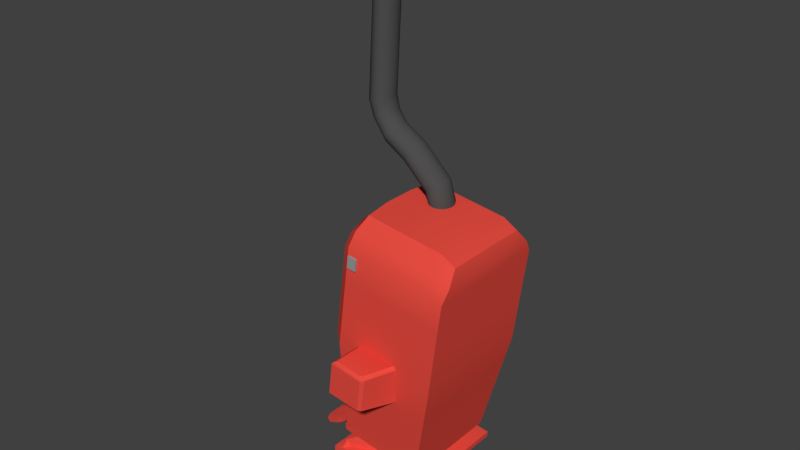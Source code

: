 # Source: cryo_device.blend  (saved by Blender 2.79.0; exported with 4.5.12 LTS)
import bpy
from mathutils import Matrix  # noqa: F401  (used for matrix-valued properties, if any)

bpy.ops.wm.read_factory_settings(use_empty=True)
scene = bpy.context.scene
scene.name = 'Scene'

# ---- collections
col_collection_1 = bpy.data.collections.new('Collection 1'); scene.collection.children.link(col_collection_1)

# ---- materials (node trees are filled in below, after node groups)
mat_chamber_cable = bpy.data.materials.new('Chamber_Cable')
mat_chamber_cable.alpha_threshold = 0.0
mat_chamber_cable.use_transparent_shadow = False
mat_chamber_cable.diffuse_color = (0.07658, 0.07658, 0.07658, 1.0)
mat_chamber_cable.roughness = 0.5
mat_chamber_cable.specular_intensity = 0.0
mat_chamber = bpy.data.materials.new('Chamber')
mat_chamber.alpha_threshold = 0.0
mat_chamber.use_transparent_shadow = False
mat_chamber.diffuse_color = (0.8, 0.07234, 0.05167, 1.0)
mat_chamber.roughness = 0.5
mat_chamber.specular_intensity = 1.0
mat_chamber.line_color = (0.0, 0.0, 0.0, 1.0)
mat_glass_001 = bpy.data.materials.new('Glass.001')
mat_glass_001.alpha_threshold = 0.0
mat_glass_001.use_transparent_shadow = False
mat_glass_001.diffuse_color = (0.464, 0.6656, 0.8, 1.0)
mat_glass_001.roughness = 0.5
mat_glass_001.specular_intensity = 1.0
mat_fingerprint_scanner = bpy.data.materials.new('Fingerprint_Scanner')
mat_fingerprint_scanner.alpha_threshold = 0.0
mat_fingerprint_scanner.use_transparent_shadow = False
mat_fingerprint_scanner.diffuse_color = (0.3185, 0.3185, 0.3185, 1.0)
mat_fingerprint_scanner.roughness = 0.5
mat_button_red = bpy.data.materials.new('Button_Red')
mat_button_red.alpha_threshold = 0.0
mat_button_red.use_transparent_shadow = False
mat_button_red.diffuse_color = (0.8, 0.0, 0.00514, 1.0)
mat_button_red.roughness = 0.5
mat_button_red.specular_intensity = 1.0

# ---- material node trees

# ---- world
world_world = bpy.data.worlds.new('World'); scene.world = world_world
world_world.color = (0.05088, 0.05088, 0.05088)
world_world.use_sun_shadow = False
world_world.sun_shadow_jitter_overblur = 0.0
world_world.cycles.sampling_method = 'MANUAL'

# ---- meshes
me_cylinder_010 = bpy.data.meshes.new('Cylinder.010')
me_cylinder_010.from_pydata([(6.086, -2.871, -10.48), (-2.989, -2.871, -10.48), (6.086, -2.871, -1.406), (-2.989, -2.871, -1.406), (4.703, -2.569, 0.8297), (-1.606, -2.569, 0.8297), (5.899, -2.684, -12.45), (-2.802, -2.684, -12.45), (5.534, -3.75, -9.976), (-2.438, -3.75, -9.976), (5.534, -3.75, -2.004), (-2.438, -3.75, -2.004), (4.319, -3.379, 0.02534), (-1.223, -3.379, 0.02534), (2.69, -2.871, 0.8625), (0.4064, -2.871, 0.8625), (2.998, -2.684, -12.45), (0.09837, -2.684, -12.45), (2.877, -3.75, -9.976), (0.2198, -3.75, -9.976), (2.877, -3.75, -2.004), (0.2198, -3.75, -2.004), (2.472, -3.379, 0.02534), (0.6247, -3.379, 0.02534), (2.822, -3.585, -11.7), (0.2746, -3.585, -11.7), (-2.989, -2.871, -7.456), (-2.989, -2.871, -4.431), (6.086, -2.871, -7.456), (6.086, -2.871, -4.431), (-2.438, -3.75, -7.319), (-2.438, -3.75, -4.661), (5.534, -3.75, -7.319), (5.534, -3.75, -4.661), (-0.2601, -3.797, -7.799), (-0.2601, -3.797, -4.181), (3.357, -3.797, -7.799), (3.357, -3.797, -4.181), (-0.2601, -3.115, -7.799), (-0.2601, -3.115, -4.181), (3.357, -3.115, -7.799), (3.357, -3.115, -4.181), (5.53, -2.871, -0.2718), (-2.433, -2.871, -0.2718), (5.046, -3.75, -1.008), (-1.949, -3.75, -1.008), (0.3825, -3.75, -1.008), (2.714, -3.75, -1.008), (5.287, -2.072, -18.86), (-2.19, -2.072, -18.86), (2.795, -2.072, -18.86), (0.3023, -2.072, -18.86), (6.086, -2.094, -10.48), (6.086, -2.094, -1.406), (4.703, -1.854, 0.8297), (5.899, -1.939, -12.45), (2.69, -2.094, 0.8625), (0.4064, -2.094, 0.8625), (6.086, -2.094, -7.456), (6.086, -2.094, -4.431), (-2.989, -2.094, -10.48), (-2.989, -2.094, -1.406), (-1.606, -1.854, 0.8297), (-2.802, -1.939, -12.45), (-2.989, -2.094, -7.456), (-2.989, -2.094, -4.431), (5.53, -2.094, -0.2718), (-2.433, -2.094, -0.2718), (-2.19, -1.432, -18.86), (5.287, -1.432, -18.86)], [], [(65, 27, 3, 61), (55, 52, 0, 6), (26, 1, 9, 30), (43, 3, 11, 45), (57, 62, 5, 15), (15, 5, 13, 23), (67, 43, 5, 62), (51, 17, 7, 49), (69, 55, 6, 48), (7, 17, 1), (37, 33, 10, 20), (47, 44, 12, 22), (0, 16, 6), (29, 2, 10, 33), (9, 25, 19), (42, 4, 12, 44), (18, 24, 8), (25, 9, 1, 17), (17, 16, 24, 25), (45, 46, 23, 13), (46, 47, 22, 23), (31, 35, 21, 11), (35, 37, 20, 21), (16, 0, 8, 24), (24, 18, 19, 25), (48, 6, 16, 50), (50, 16, 17, 51), (4, 14, 22, 12), (14, 15, 23, 22), (54, 56, 14, 4), (56, 57, 15, 14), (19, 18, 36, 34), (36, 37, 41, 40), (9, 19, 34, 30), (30, 34, 35, 31), (0, 28, 32, 8), (28, 29, 33, 32), (18, 8, 32, 36), (36, 32, 33, 37), (3, 27, 31, 11), (27, 26, 30, 31), (60, 1, 26, 64), (64, 26, 27, 65), (38, 40, 41, 39), (35, 34, 38, 39), (34, 36, 40, 38), (37, 35, 39, 41), (21, 20, 47, 46), (11, 21, 46, 45), (2, 42, 44, 10), (20, 10, 44, 47), (61, 3, 43, 67), (5, 43, 45, 13), (2, 53, 66, 42), (0, 52, 58, 28), (28, 58, 59, 29), (49, 7, 63, 68), (42, 66, 54, 4), (29, 59, 53, 2), (7, 1, 60, 63)])
me_cylinder_010.polygons.foreach_set('use_smooth', [True] * 60)
me_cylinder_010.polygons.foreach_set('material_index', [1, 1, 1, 1, 1, 1, 1, 1, 1, 1, 1, 1, 1, 1, 1, 1, 1, 1, 1, 1, 1, 1, 1, 1, 1, 1, 1, 1, 1, 1, 1, 1, 1, 1, 1, 1, 1, 1, 1, 1, 1, 1, 1, 2, 1, 1, 1, 1, 1, 1, 1, 1, 1, 1, 1, 1, 1, 1, 1, 1])
me_cylinder_010.materials.append(mat_chamber_cable)
me_cylinder_010.materials.append(mat_chamber)
me_cylinder_010.materials.append(mat_glass_001)
me_cylinder_010.materials.append(mat_fingerprint_scanner)
me_cylinder_010.materials.append(mat_button_red)
me_cylinder_010.use_remesh_preserve_volume = False
me_cylinder_010.use_remesh_preserve_attributes = False
me_cylinder_010.use_mirror_vertex_groups = False
me_cylinder_010.update()
me_cube_006 = bpy.data.meshes.new('Cube.006')
me_cube_006.from_pydata([(-1.0, -1.0, -1.0), (-1.0, -1.0, 1.0), (-1.0, 1.0, -1.0), (-1.0, 1.0, 1.0), (1.0, -1.0, -1.0), (1.0, -1.0, 1.0), (1.0, 1.0, -1.0), (1.0, 1.0, 1.0)], [], [(0, 1, 3, 2), (2, 3, 7, 6), (6, 7, 5, 4), (4, 5, 1, 0), (2, 6, 4, 0), (7, 3, 1, 5)])
me_cube_006.materials.append(mat_fingerprint_scanner)
me_cube_006.use_remesh_preserve_volume = False
me_cube_006.use_remesh_preserve_attributes = False
me_cube_006.use_mirror_vertex_groups = False
me_cube_006.update()
me_cube_004 = bpy.data.meshes.new('Cube.004')
me_cube_004.from_pydata([(-1.0, -1.0, -1.0), (-1.0, -1.0, 1.0), (-1.0, 1.0, -1.0), (-1.0, 1.0, 1.0), (1.0, -1.0, -1.0), (1.0, -1.0, 1.0), (1.0, 1.0, -1.0), (1.0, 1.0, 1.0)], [], [(0, 1, 3, 2), (2, 3, 7, 6), (6, 7, 5, 4), (4, 5, 1, 0), (2, 6, 4, 0), (7, 3, 1, 5)])
me_cube_004.materials.append(mat_fingerprint_scanner)
me_cube_004.use_remesh_preserve_volume = False
me_cube_004.use_remesh_preserve_attributes = False
me_cube_004.use_mirror_vertex_groups = False
me_cube_004.update()
me_cylinder_008 = bpy.data.meshes.new('Cylinder.008')
me_cylinder_008.from_pydata([(0.0, 1.0, -1.0), (0.0, 1.0, 1.0), (0.3827, 0.9239, -1.0), (0.3827, 0.9239, 1.0), (0.7071, 0.7071, -1.0), (0.7071, 0.7071, 1.0), (0.9239, 0.3827, -1.0), (0.9239, 0.3827, 1.0), (1.0, -4.371e-08, -1.0), (1.0, -4.371e-08, 1.0), (0.9239, -0.3827, -1.0), (0.9239, -0.3827, 1.0), (0.7071, -0.7071, -1.0), (0.7071, -0.7071, 1.0), (0.3827, -0.9239, -1.0), (0.3827, -0.9239, 1.0), (1.51e-07, -1.0, -1.0), (1.51e-07, -1.0, 1.0), (-0.3827, -0.9239, -1.0), (-0.3827, -0.9239, 1.0), (-0.7071, -0.7071, -1.0), (-0.7071, -0.7071, 1.0), (-0.9239, -0.3827, -1.0), (-0.9239, -0.3827, 1.0), (-1.0, 1.192e-08, -1.0), (-1.0, 1.192e-08, 1.0), (-0.9239, 0.3827, -1.0), (-0.9239, 0.3827, 1.0), (-0.7071, 0.7071, -1.0), (-0.7071, 0.7071, 1.0), (-0.3827, 0.9239, -1.0), (-0.3827, 0.9239, 1.0), (0.3827, 0.1173, 2.773), (0.0, 0.1711, 2.827), (0.7071, -0.03596, 2.619), (0.9239, -0.2654, 2.39), (1.0, -0.536, 2.119), (0.9239, -0.8066, 1.849), (0.7071, -1.036, 1.619), (0.3827, -1.189, 1.466), (1.51e-07, -1.243, 1.412), (-0.3827, -1.189, 1.466), (-0.7071, -1.036, 1.619), (-0.9239, -0.8066, 1.849), (-1.0, -0.536, 2.119), (-0.9239, -0.2654, 2.39), (-0.7071, -0.03596, 2.619), (-0.3827, 0.1173, 2.773), (0.3827, -2.686, 4.804), (3.844e-07, -2.655, 4.874), (0.7071, -2.774, 4.606), (0.9239, -2.906, 4.309), (1.0, -3.061, 3.96), (0.9239, -3.216, 3.61), (0.7071, -3.348, 3.313), (0.3827, -3.436, 3.115), (5.354e-07, -3.467, 3.046), (-0.3827, -3.436, 3.115), (-0.7071, -3.348, 3.313), (-0.9239, -3.216, 3.61), (-1.0, -3.061, 3.96), (-0.9239, -2.906, 4.309), (-0.7071, -2.774, 4.606), (-0.3827, -2.686, 4.804), (0.3827, -4.712, 5.703), (3.778e-07, -4.681, 5.773), (0.7071, -4.8, 5.505), (0.9239, -4.932, 5.209), (1.0, -5.087, 4.859), (0.9239, -5.242, 4.509), (0.7071, -5.374, 4.213), (0.3827, -5.462, 4.015), (5.288e-07, -5.493, 3.945), (-0.3827, -5.462, 4.015), (-0.7071, -5.374, 4.213), (-0.9239, -5.242, 4.509), (-1.0, -5.087, 4.859), (-0.9239, -4.932, 5.209), (-0.7071, -4.8, 5.505), (-0.3827, -4.712, 5.703), (0.3827, -5.803, 7.498), (2.221e-07, -5.732, 7.524), (0.7071, -6.007, 7.423), (0.9239, -6.311, 7.312), (1.0, -6.67, 7.18), (0.9239, -7.03, 7.048), (0.7071, -7.334, 6.936), (0.3827, -7.538, 6.861), (3.731e-07, -7.609, 6.835), (-0.3827, -7.538, 6.861), (-0.7071, -7.334, 6.936), (-0.9239, -7.03, 7.048), (-1.0, -6.67, 7.18), (-0.9239, -6.311, 7.312), (-0.7071, -6.007, 7.423), (-0.3827, -5.803, 7.498), (0.3827, -6.882, 21.37), (2.221e-07, -6.811, 21.37), (0.7071, -7.086, 21.37), (0.9239, -7.39, 21.37), (1.0, -7.749, 21.37), (0.9239, -8.109, 21.37), (0.7071, -8.413, 21.37), (0.3827, -8.617, 21.37), (3.731e-07, -8.688, 21.37), (-0.3827, -8.617, 21.37), (-0.7071, -8.413, 21.37), (-0.9239, -8.109, 21.37), (-1.0, -7.749, 21.37), (-0.9239, -7.39, 21.37), (-0.7071, -7.086, 21.37), (-0.3827, -6.882, 21.37), (4.509e-07, -6.931, 5.518), (-0.3827, -6.872, 5.556), (0.3827, -5.445, 6.483), (0.7071, -5.613, 6.374), (-0.7071, -6.705, 5.665), (0.9239, -5.863, 6.211), (-0.9239, -6.454, 5.827), (1.0, -6.159, 6.019), (-1.0, -6.159, 6.019), (0.9239, -6.454, 5.827), (-0.9239, -5.863, 6.211), (0.7071, -6.705, 5.665), (-0.7071, -5.613, 6.374), (0.3827, -6.872, 5.556), (-0.3827, -5.445, 6.483), (2.999e-07, -5.386, 6.521), (5.538, -0.9192, -13.09), (5.538, -0.986, -9.855), (5.538, 3.292, -12.89), (5.538, 3.225, -9.659), (8.39, -0.969, -12.71), (8.39, -0.986, -9.855), (8.39, 1.883, -12.69), (8.39, 1.866, -9.838), (5.538, -0.9698, -12.58), (5.538, -0.9852, -9.985), (5.538, 3.226, -9.789), (5.538, 3.241, -12.38), (8.39, 1.867, -9.968), (8.39, 1.882, -12.56), (8.39, -0.9852, -9.985), (8.39, -0.9698, -12.58), (8.222, 2.149, -12.71), (8.222, 2.124, -9.804), (8.222, -0.9615, -12.76), (8.222, -0.986, -9.855), (8.222, -0.9698, -12.58), (8.222, -0.9852, -9.985), (8.222, 2.141, -12.53), (8.222, 2.125, -9.934), (5.538, -0.7364, -12.58), (5.538, -0.7518, -9.984), (8.222, -0.7364, -12.58), (8.222, -0.7518, -9.984), (5.873, -0.6982, -9.581), (5.873, 2.783, -9.419), (8.091, 1.873, -9.539), (8.231, 1.66, -9.567), (8.231, -0.6982, -9.581), (8.091, -0.6982, -9.581), (5.638, 3.096, -9.533), (8.187, 2.05, -9.671), (8.347, 1.805, -9.703), (8.347, -0.9039, -9.72), (5.638, -0.9039, -9.72), (8.187, -0.9039, -9.72), (5.221, 5.339, -19.56), (5.221, -2.006, -19.56), (-2.124, -2.006, -19.56), (-2.124, 5.339, -19.56), (6.086, 6.204, -10.48), (-2.989, 6.204, -10.48), (6.086, 6.204, -1.982), (-2.989, 6.204, -1.982), (4.703, 5.786, 0.2996), (-1.606, 5.786, 0.2996), (5.899, 6.017, -12.45), (-2.802, 6.017, -12.45), (2.773, 5.339, -19.56), (0.3243, 5.339, -19.56), (2.773, -2.006, -19.56), (0.3243, -2.006, -19.56), (3.061, 6.204, -10.48), (0.03595, 6.204, -10.48), (3.061, 6.204, -1.982), (0.03595, 6.204, -1.982), (2.6, 5.786, 0.2996), (0.4969, 5.786, 0.2996), (2.998, 6.017, -12.45), (0.09837, 6.017, -12.45), (-2.989, 6.204, -4.431), (-2.989, 6.204, -7.456), (6.086, 6.204, -4.431), (6.086, 6.204, -7.456), (3.061, 6.204, -7.456), (3.061, 6.204, -4.431), (0.03595, 6.204, -7.456), (0.03595, 6.204, -4.431), (5.221, 4.216, -19.56), (-2.124, 4.216, -19.56), (6.086, 4.817, -10.48), (-2.989, 4.817, -10.48), (6.086, 4.817, -1.406), (-2.989, 4.817, -1.406), (4.703, 4.509, 0.8297), (-1.606, 4.509, 0.8297), (-2.802, 4.687, -12.45), (5.899, 4.687, -12.45), (2.69, 4.817, 0.8625), (0.4064, 4.817, 0.8625), (-1.281, 4.549, -20.72), (0.6054, 4.549, -20.72), (6.086, 4.817, -7.456), (6.086, 4.817, -4.431), (-2.989, 4.817, -7.456), (-2.989, 4.817, -4.431), (5.221, 0.04986, -19.56), (6.086, -0.3309, -10.48), (6.086, -0.3309, -1.406), (4.703, -0.2308, 0.8297), (5.899, -0.2485, -12.45), (2.69, -0.3309, 0.8625), (0.4064, -0.3309, 0.8625), (6.086, -0.3309, -7.456), (6.086, -0.3309, -4.431), (-2.124, 0.04986, -19.56), (-2.989, -0.3309, -10.48), (-2.989, -0.3309, -1.406), (-1.606, -0.2308, 0.8297), (-2.802, -0.2485, -12.45), (4.377, -1.109, -20.72), (4.377, 0.4747, -20.72), (-2.989, -0.3309, -7.456), (-2.989, -0.3309, -4.431), (4.377, 0.4747, -20.28), (4.377, -1.109, -20.28), (0.6054, 4.549, -20.28), (-1.281, 4.549, -20.28), (0.6054, -1.109, -20.28), (-1.281, -1.109, -20.28), (-1.281, 3.684, -20.28), (4.377, 4.549, -20.28), (2.491, 4.549, -20.28), (2.491, -1.109, -20.28), (-2.657, 5.838, -20.72), (0.1468, 5.838, -20.72), (4.377, 3.684, -20.28), (-1.281, 0.4747, -20.28), (5.753, -2.496, -21.3), (5.753, -0.2184, -20.72), (0.6054, -1.109, -20.72), (-1.281, -1.109, -20.72), (-1.281, 3.684, -20.72), (4.377, 4.549, -20.72), (2.491, 4.549, -20.72), (2.491, -1.109, -20.72), (-2.657, 5.863, -21.19), (0.1468, 5.863, -21.19), (4.377, 3.684, -20.72), (-1.281, 0.4747, -20.72), (5.753, -2.403, -22.28), (5.753, -0.08926, -21.97), (0.1468, -2.496, -21.3), (-2.657, -2.496, -21.3), (-2.657, 4.552, -20.72), (5.753, 5.838, -20.72), (2.95, 5.838, -20.72), (2.95, -2.496, -21.3), (5.753, 4.552, -20.72), (-2.657, -0.2184, -20.72), (0.1468, -2.403, -22.28), (-2.657, -2.403, -22.28), (-2.657, 4.6, -21.36), (5.753, 5.863, -21.19), (2.95, 5.863, -21.19), (2.95, -2.403, -22.28), (2.95, 4.6, -21.36), (0.1468, 4.6, -21.36), (5.753, 4.6, -21.36), (-2.657, -0.08926, -21.97), (2.95, -0.08926, -21.97), (0.1468, -0.08926, -21.97), (-2.433, 6.204, -0.8476), (5.53, 6.204, -0.8476), (2.876, 6.204, -0.8476), (0.2212, 6.204, -0.8476), (-2.433, 4.817, -0.2718), (5.53, 4.817, -0.2718), (5.53, -0.3309, -0.2718), (-2.433, -0.3309, -0.2718), (5.287, 5.405, -18.86), (5.287, -2.072, -18.86), (-2.19, -2.072, -18.86), (-2.19, 5.405, -18.86), (2.795, -2.072, -18.86), (0.3023, -2.072, -18.86), (2.795, 5.405, -18.86), (0.3023, 5.405, -18.86), (5.287, 4.262, -18.86), (-2.19, 4.262, -18.86), (-2.19, 0.02079, -18.86), (5.287, 0.02079, -18.86), (2.773, -2.774, -19.57), (0.3243, -2.774, -19.57), (2.795, -2.84, -18.88), (0.3023, -2.84, -18.88), (2.773, -3.928, -20.18), (0.3243, -3.928, -20.18), (2.795, -4.238, -19.56), (0.3023, -4.238, -19.56), (4.837, -2.84, -18.88), (4.779, -2.774, -19.57), (-1.74, -2.84, -18.88), (-1.682, -2.774, -19.57), (4.837, -4.238, -19.56), (4.779, -3.928, -20.18), (-1.74, -4.238, -19.56), (-1.682, -3.928, -20.18), (5.247, -2.974, -19.0), (5.182, -2.929, -19.47), (-2.151, -2.974, -19.0), (-2.085, -2.929, -19.47), (5.247, -4.06, -19.59), (5.182, -3.846, -20.02), (-2.151, -4.06, -19.59), (-2.085, -3.846, -20.02), (5.221, -1.377, -19.56), (6.086, -2.094, -10.48), (6.086, -2.094, -1.406), (4.703, -1.854, 0.8297), (5.899, -1.939, -12.45), (2.69, -2.094, 0.8625), (0.4064, -2.094, 0.8625), (6.086, -2.094, -7.456), (6.086, -2.094, -4.431), (-2.124, -1.377, -19.56), (-2.989, -2.094, -10.48), (-2.989, -2.094, -1.406), (-1.606, -1.854, 0.8297), (-2.802, -1.939, -12.45), (-2.989, -2.094, -7.456), (-2.989, -2.094, -4.431), (4.377, -0.6245, -20.28), (-1.281, -0.6245, -20.28), (4.377, -0.6245, -20.72), (-1.281, -0.6245, -20.72), (5.753, -1.799, -21.12), (-2.657, -1.799, -21.12), (5.753, -1.695, -22.19), (-2.657, -1.695, -22.19), (2.95, -1.695, -22.19), (0.1468, -1.695, -22.19), (5.53, -2.094, -0.2718), (-2.433, -2.094, -0.2718), (-2.19, -1.432, -18.86), (5.287, -1.432, -18.86), (-2.124, -1.258, -19.56), (-2.989, -1.947, -10.48), (-2.989, -1.947, -1.406), (-1.606, -1.719, 0.8297), (-2.802, -1.798, -12.45), (-2.989, -1.947, -7.456), (-2.989, -1.947, -4.431), (-1.281, -0.5329, -20.28), (-1.281, -0.5329, -20.72), (-2.657, -1.668, -21.09), (-2.657, -1.561, -22.17), (2.95, -1.561, -22.17), (0.1468, -1.561, -22.17), (-2.433, -1.947, -0.2718), (-2.19, -1.311, -18.86), (5.221, -1.258, -19.56), (6.086, -1.947, -10.48), (6.086, -1.947, -1.406), (4.703, -1.719, 0.8297), (5.899, -1.798, -12.45), (2.69, -1.947, 0.8625), (0.4064, -1.947, 0.8625), (6.086, -1.947, -7.456), (6.086, -1.947, -4.431), (4.377, -0.5329, -20.28), (4.377, -0.5329, -20.72), (5.753, -1.668, -21.09), (5.753, -1.561, -22.17), (5.53, -1.947, -0.2718), (5.287, -1.311, -18.86), (4.377, 0.4747, -20.39), (4.377, 3.684, -20.39), (4.377, -1.109, -20.39), (2.491, -1.109, -20.39), (0.6054, -1.109, -20.39), (-1.281, 4.549, -20.39), (0.6054, 4.549, -20.39), (-1.281, -1.109, -20.39), (-1.281, 0.4747, -20.39), (-1.281, 3.684, -20.39), (2.491, 4.549, -20.39), (4.377, 4.549, -20.39), (4.377, -0.6245, -20.39), (-1.281, -0.6245, -20.39), (4.377, -0.5329, -20.39), (-1.281, -0.5329, -20.39), (7.156, 0.1353, -10.37), (7.156, -0.825, -10.38), (7.306, 0.1356, -10.42), (7.306, -0.8247, -10.43), (7.432, 0.1364, -10.56), (7.432, -0.8239, -10.57), (7.517, 0.1377, -10.78), (7.517, -0.8226, -10.78), (7.546, 0.1392, -11.03), (7.546, -0.8211, -11.04), (7.517, 0.1407, -11.28), (7.517, -0.8196, -11.29), (7.432, 0.142, -11.5), (7.432, -0.8183, -11.51), (7.306, 0.1428, -11.64), (7.306, -0.8174, -11.65), (7.156, 0.1431, -11.69), (7.156, -0.8171, -11.7), (7.007, 0.1428, -11.64), (7.007, -0.8174, -11.65), (6.88, 0.142, -11.5), (6.88, -0.8183, -11.51), (6.796, 0.1407, -11.28), (6.796, -0.8196, -11.29), (6.766, 0.1392, -11.03), (6.766, -0.8211, -11.04), (6.796, 0.1377, -10.78), (6.796, -0.8226, -10.78), (6.88, 0.1364, -10.56), (6.88, -0.8239, -10.57), (7.007, 0.1356, -10.42), (7.007, -0.8247, -10.43), (7.945, 0.1822, -12.08), (7.945, -0.7647, -12.09), (8.004, 0.1823, -12.1), (8.004, -0.7647, -12.1), (8.053, 0.1825, -12.14), (8.053, -0.7644, -12.14), (8.086, 0.1829, -12.2), (8.086, -0.7641, -12.2), (8.098, 0.1833, -12.27), (8.098, -0.7636, -12.28), (8.086, 0.1837, -12.34), (8.086, -0.7632, -12.35), (8.053, 0.1841, -12.4), (8.053, -0.7628, -12.41), (8.004, 0.1843, -12.44), (8.004, -0.7626, -12.45), (7.945, 0.1844, -12.46), (7.945, -0.7625, -12.46), (7.887, 0.1843, -12.44), (7.887, -0.7626, -12.45), (7.838, 0.1841, -12.4), (7.838, -0.7628, -12.41), (7.805, 0.1837, -12.34), (7.805, -0.7632, -12.35), (7.793, 0.1833, -12.27), (7.793, -0.7636, -12.28), (7.805, 0.1829, -12.2), (7.805, -0.7641, -12.2), (7.838, 0.1825, -12.14), (7.838, -0.7644, -12.14), (7.887, 0.1823, -12.1), (7.887, -0.7647, -12.1), (-1.806, -1.28, -18.94), (-2.596, -1.909, -10.66), (-2.596, -1.909, -2.368), (-1.333, -1.701, -0.3255), (-2.425, -1.773, -12.45), (-2.596, -1.909, -7.893), (-2.596, -1.909, -5.13), (-1.035, -0.6176, -19.61), (-1.035, -0.6176, -20.01), (-2.292, -1.654, -20.35), (-2.292, -1.557, -21.33), (2.829, -1.557, -21.33), (0.2682, -1.557, -21.33), (-2.088, -1.909, -1.332), (-1.866, -1.328, -18.31), (4.903, -1.28, -18.94), (5.693, -1.909, -10.66), (5.693, -1.909, -2.368), (4.43, -1.701, -0.3255), (5.522, -1.773, -12.45), (2.591, -1.909, -0.2956), (0.5054, -1.909, -0.2956), (5.693, -1.909, -7.893), (5.693, -1.909, -5.13), (4.132, -0.6176, -19.61), (4.132, -0.6176, -20.01), (5.389, -1.654, -20.35), (5.389, -1.557, -21.33), (5.185, -1.909, -1.332), (4.963, -1.328, -18.31), (4.132, -0.6176, -19.7), (-1.035, -0.6176, -19.7), (-0.2934, 3.282, -18.34), (-0.7272, 2.652, -10.05), (-0.7272, 2.652, -1.766), (-0.03359, 2.861, 0.2758), (-0.6333, 2.789, -11.85), (-0.7272, 2.652, -7.292), (-0.7272, 2.652, -4.529), (0.1296, 3.944, -19.01), (0.1296, 3.944, -19.41), (-0.5604, 2.908, -19.74), (-0.5604, 3.005, -20.73), (2.251, 3.005, -20.73), (0.8455, 3.005, -20.73), (-0.4485, 2.652, -0.7303), (-0.3265, 3.234, -17.71), (3.39, 3.282, -18.34), (3.824, 2.652, -10.05), (3.824, 2.652, -1.766), (3.13, 2.861, 0.2758), (3.73, 2.789, -11.85), (2.121, 2.652, 0.3057), (0.9757, 2.652, 0.3057), (3.824, 2.652, -7.292), (3.824, 2.652, -4.529), (2.967, 3.944, -19.01), (2.967, 3.944, -19.41), (3.657, 2.908, -19.74), (3.657, 3.005, -20.73), (3.545, 2.652, -0.7303), (3.423, 3.234, -17.71), (2.967, 3.944, -19.1), (0.1296, 3.944, -19.1), (0.7899, 2.652, -4.529), (2.307, 2.652, -4.529), (0.7899, 2.652, -1.766), (2.307, 2.652, -1.766), (0.8828, 2.652, -0.7303), (2.214, 2.652, -0.7303), (0.7899, 2.652, -10.05), (2.307, 2.652, -10.05), (0.7899, 2.652, -7.292), (2.307, 2.652, -7.292)], [], [(0, 1, 3, 2), (2, 3, 5, 4), (4, 5, 7, 6), (6, 7, 9, 8), (8, 9, 11, 10), (10, 11, 13, 12), (12, 13, 15, 14), (14, 15, 17, 16), (16, 17, 19, 18), (18, 19, 21, 20), (20, 21, 23, 22), (22, 23, 25, 24), (24, 25, 27, 26), (26, 27, 29, 28), (13, 11, 37, 38), (28, 29, 31, 30), (30, 31, 1, 0), (0, 2, 4, 6, 8, 10, 12, 14, 16, 18, 20, 22, 24, 26, 28, 30), (46, 45, 61, 62), (23, 21, 42, 43), (1, 31, 47, 33), (9, 7, 35, 36), (19, 17, 40, 41), (29, 27, 45, 46), (5, 3, 32, 34), (15, 13, 38, 39), (25, 23, 43, 44), (11, 9, 36, 37), (21, 19, 41, 42), (31, 29, 46, 47), (7, 5, 34, 35), (17, 15, 39, 40), (3, 1, 33, 32), (27, 25, 44, 45), (52, 51, 67, 68), (39, 38, 54, 55), (47, 46, 62, 63), (40, 39, 55, 56), (32, 33, 49, 48), (33, 47, 63, 49), (41, 40, 56, 57), (34, 32, 48, 50), (42, 41, 57, 58), (35, 34, 50, 51), (43, 42, 58, 59), (36, 35, 51, 52), (44, 43, 59, 60), (37, 36, 52, 53), (45, 44, 60, 61), (38, 37, 53, 54), (113, 112, 88, 89), (60, 59, 75, 76), (53, 52, 68, 69), (61, 60, 76, 77), (54, 53, 69, 70), (62, 61, 77, 78), (55, 54, 70, 71), (63, 62, 78, 79), (56, 55, 71, 72), (48, 49, 65, 64), (49, 63, 79, 65), (57, 56, 72, 73), (50, 48, 64, 66), (58, 57, 73, 74), (51, 50, 66, 67), (59, 58, 74, 75), (94, 93, 109, 110), (115, 114, 80, 82), (116, 113, 89, 90), (117, 115, 82, 83), (118, 116, 90, 91), (119, 117, 83, 84), (120, 118, 91, 92), (121, 119, 84, 85), (122, 120, 92, 93), (123, 121, 85, 86), (124, 122, 93, 94), (125, 123, 86, 87), (126, 124, 94, 95), (112, 125, 87, 88), (114, 127, 81, 80), (127, 126, 95, 81), (96, 97, 111, 110, 109, 108, 107, 106, 105, 104, 103, 102, 101, 100, 99, 98), (87, 86, 102, 103), (95, 94, 110, 111), (88, 87, 103, 104), (80, 81, 97, 96), (81, 95, 111, 97), (89, 88, 104, 105), (82, 80, 96, 98), (90, 89, 105, 106), (83, 82, 98, 99), (91, 90, 106, 107), (84, 83, 99, 100), (92, 91, 107, 108), (85, 84, 100, 101), (93, 92, 108, 109), (86, 85, 101, 102), (65, 79, 126, 127), (64, 65, 127, 114), (72, 71, 125, 112), (79, 78, 124, 126), (71, 70, 123, 125), (78, 77, 122, 124), (70, 69, 121, 123), (77, 76, 120, 122), (69, 68, 119, 121), (76, 75, 118, 120), (68, 67, 117, 119), (75, 74, 116, 118), (67, 66, 115, 117), (74, 73, 113, 116), (66, 64, 114, 115), (73, 72, 112, 113), (137, 129, 131, 138), (151, 145, 135, 140), (140, 135, 133, 142), (149, 147, 129, 137), (144, 134, 132, 146), (164, 163, 158, 159), (146, 148, 136, 128), (148, 149, 155, 154), (134, 141, 143, 132), (141, 140, 142, 143), (144, 150, 141, 134), (150, 151, 140, 141), (128, 136, 139, 130), (136, 137, 138, 139), (139, 138, 151, 150), (130, 139, 150, 144), (143, 142, 149, 148), (132, 143, 148, 146), (163, 162, 157, 158), (130, 144, 146, 128), (142, 133, 147, 149), (138, 131, 145, 151), (154, 155, 153, 152), (149, 137, 153, 155), (137, 136, 152, 153), (136, 148, 154, 152), (158, 157, 156, 161), (159, 158, 161, 160), (165, 164, 159, 160), (162, 166, 156, 157), (166, 167, 161, 156), (167, 165, 160, 161), (147, 133, 165, 167), (129, 147, 167, 166), (131, 129, 166, 162), (133, 135, 164, 165), (145, 131, 162, 163), (135, 145, 163, 164), (328, 169, 237, 344), (208, 203, 173, 179), (299, 181, 171, 295), (287, 284, 177, 189), (199, 192, 175, 187), (215, 194, 174, 204), (289, 285, 176, 206), (185, 191, 179, 173), (301, 208, 179, 295), (172, 178, 190, 184), (184, 190, 191, 185), (194, 197, 186, 174), (197, 199, 187, 186), (285, 286, 188, 176), (286, 287, 189, 188), (292, 168, 180, 298), (298, 180, 181, 299), (168, 200, 248, 243), (183, 170, 241, 240), (184, 185, 198, 196), (196, 198, 199, 197), (172, 184, 196, 195), (195, 196, 197, 194), (202, 172, 195, 214), (214, 195, 194, 215), (185, 173, 193, 198), (198, 193, 192, 199), (193, 216, 217, 192), (173, 203, 216, 193), (225, 214, 215, 226), (219, 202, 214, 225), (180, 168, 243, 244), (182, 183, 240, 245), (188, 189, 211, 210), (176, 188, 210, 206), (292, 178, 209, 300), (302, 231, 208, 301), (284, 288, 207, 177), (290, 289, 206, 221), (189, 177, 207, 211), (226, 215, 204, 220), (231, 228, 203, 208), (178, 172, 202, 209), (192, 217, 205, 175), (200, 218, 236, 248), (362, 359, 228, 231), (381, 226, 220, 375), (386, 290, 221, 376), (372, 362, 231, 302), (380, 225, 226, 381), (216, 234, 235, 217), (203, 228, 234, 216), (201, 171, 239, 242), (171, 181, 238, 239), (210, 211, 224, 223), (206, 210, 223, 221), (300, 209, 222, 303), (288, 291, 230, 207), (211, 207, 230, 224), (209, 202, 219, 222), (217, 235, 229, 205), (169, 182, 245, 237), (374, 219, 225, 380), (399, 389, 260, 255), (397, 393, 212, 254), (390, 391, 257, 232), (392, 395, 253, 252), (394, 398, 256, 213), (393, 394, 213, 212), (403, 396, 261, 366), (396, 397, 254, 261), (398, 399, 255, 256), (181, 180, 244, 238), (358, 227, 249, 365), (227, 201, 242, 249), (255, 260, 270, 267), (254, 212, 246, 266), (232, 257, 269, 250), (252, 253, 265, 264), (213, 256, 268, 247), (212, 213, 247, 246), (366, 261, 271, 367), (261, 254, 266, 271), (256, 255, 267, 268), (389, 388, 233, 260), (400, 390, 232, 346), (391, 392, 252, 257), (266, 246, 258, 274), (250, 269, 277, 262), (264, 265, 273, 272), (247, 268, 276, 259), (246, 247, 259, 258), (367, 271, 281, 368), (271, 266, 274, 281), (268, 267, 275, 276), (269, 264, 272, 277), (260, 233, 251, 270), (346, 232, 250, 348), (257, 252, 264, 269), (353, 272, 273, 351), (350, 262, 277, 352), (352, 277, 272, 353), (276, 278, 279, 259), (275, 280, 278, 276), (259, 279, 274, 258), (278, 282, 283, 279), (280, 263, 282, 278), (279, 283, 281, 274), (267, 270, 280, 275), (270, 251, 263, 280), (348, 250, 262, 350), (205, 229, 291, 288), (375, 220, 290, 386), (220, 204, 289, 290), (175, 205, 288, 284), (186, 187, 287, 286), (174, 186, 286, 285), (204, 174, 285, 289), (187, 175, 284, 287), (200, 300, 303, 218), (358, 372, 302, 227), (227, 302, 301, 201), (168, 292, 300, 200), (190, 298, 299, 191), (178, 292, 298, 190), (182, 296, 306, 304), (169, 293, 296, 182), (328, 357, 293, 169), (183, 297, 294, 170), (201, 301, 295, 171), (191, 299, 295, 179), (311, 307, 314, 318), (296, 297, 307, 306), (297, 183, 305, 307), (183, 182, 304, 305), (308, 310, 311, 309), (305, 304, 308, 309), (306, 307, 311, 310), (306, 310, 316, 312), (315, 319, 327, 323), (317, 313, 321, 325), (307, 305, 315, 314), (310, 308, 317, 316), (308, 304, 313, 317), (305, 309, 319, 315), (304, 306, 312, 313), (309, 311, 318, 319), (322, 323, 327, 326), (321, 320, 324, 325), (316, 317, 325, 324), (313, 312, 320, 321), (312, 316, 324, 320), (318, 314, 322, 326), (319, 318, 326, 327), (314, 315, 323, 322), (373, 387, 357, 328), (170, 294, 356, 337), (360, 339, 355, 371), (384, 348, 350, 385), (369, 352, 353, 370), (385, 350, 352, 369), (370, 353, 351, 368), (383, 346, 348, 384), (265, 349, 351, 273), (402, 400, 346, 383), (253, 347, 349, 265), (170, 337, 345, 241), (395, 401, 347, 253), (363, 342, 343, 364), (359, 338, 342, 363), (378, 379, 334, 333), (376, 378, 333, 331), (387, 377, 332, 357), (371, 355, 340, 361), (379, 361, 340, 334), (377, 374, 329, 332), (364, 343, 339, 360), (373, 328, 344, 382), (218, 373, 382, 236), (235, 364, 360, 229), (222, 219, 374, 377), (224, 230, 361, 379), (291, 371, 361, 230), (303, 222, 377, 387), (221, 223, 378, 376), (223, 224, 379, 378), (228, 359, 363, 234), (234, 363, 364, 235), (388, 402, 383, 233), (233, 383, 384, 251), (283, 370, 368, 281), (263, 385, 369, 282), (282, 369, 370, 283), (251, 384, 385, 263), (229, 360, 371, 291), (218, 303, 387, 373), (337, 356, 372, 358), (330, 375, 386, 354), (349, 367, 368, 351), (347, 366, 367, 349), (337, 358, 365, 345), (401, 403, 366, 347), (329, 374, 380, 335), (335, 380, 381, 336), (356, 341, 362, 372), (354, 386, 376, 331), (336, 381, 375, 330), (341, 338, 359, 362), (345, 365, 403, 401), (236, 382, 402, 388), (241, 345, 401, 395), (382, 344, 400, 402), (245, 240, 392, 391), (344, 237, 390, 400), (248, 236, 388, 389), (244, 243, 399, 398), (249, 242, 397, 396), (365, 249, 396, 403), (239, 238, 394, 393), (238, 244, 398, 394), (240, 241, 395, 392), (237, 245, 391, 390), (242, 239, 393, 397), (243, 248, 389, 399), (404, 405, 407, 406), (406, 407, 409, 408), (408, 409, 411, 410), (410, 411, 413, 412), (412, 413, 415, 414), (414, 415, 417, 416), (416, 417, 419, 418), (418, 419, 421, 420), (420, 421, 423, 422), (422, 423, 425, 424), (424, 425, 427, 426), (426, 427, 429, 428), (428, 429, 431, 430), (430, 431, 433, 432), (407, 405, 435, 433, 431, 429, 427, 425, 423, 421, 419, 417, 415, 413, 411, 409), (432, 433, 435, 434), (434, 435, 405, 404), (404, 406, 408, 410, 412, 414, 416, 418, 420, 422, 424, 426, 428, 430, 432, 434), (436, 437, 439, 438), (438, 439, 441, 440), (440, 441, 443, 442), (442, 443, 445, 444), (444, 445, 447, 446), (446, 447, 449, 448), (448, 449, 451, 450), (450, 451, 453, 452), (452, 453, 455, 454), (454, 455, 457, 456), (456, 457, 459, 458), (458, 459, 461, 460), (460, 461, 463, 462), (462, 463, 465, 464), (439, 437, 467, 465, 463, 461, 459, 457, 455, 453, 451, 449, 447, 445, 443, 441), (464, 465, 467, 466), (466, 467, 437, 436), (436, 438, 440, 442, 444, 446, 448, 450, 452, 454, 456, 458, 460, 462, 464, 466), (365, 358, 468, 475), (364, 363, 473, 474), (366, 403, 499, 476), (383, 402, 498, 493), (380, 374, 484, 490), (384, 383, 493, 494), (381, 380, 490, 491), (368, 370, 480, 478), (372, 362, 472, 482), (369, 385, 495, 479), (382, 373, 483, 492), (376, 386, 496, 486), (370, 369, 479, 480), (360, 364, 474, 470), (375, 381, 491, 485), (385, 384, 494, 495), (377, 374, 484, 487), (362, 359, 469, 472), (371, 360, 470, 481), (379, 361, 471, 489), (373, 387, 497, 483), (382, 402, 498, 492), (361, 371, 481, 471), (358, 372, 482, 468), (365, 403, 499, 475), (387, 377, 487, 497), (386, 375, 485, 496), (376, 378, 488, 486), (368, 367, 477, 478), (378, 379, 489, 488), (367, 366, 476, 477), (363, 359, 469, 473), (491, 490, 522, 523), (478, 480, 512, 510), (482, 472, 504, 514), (479, 495, 527, 511), (492, 483, 515, 524), (486, 496, 528, 518), (480, 479, 511, 512), (470, 474, 506, 502), (485, 491, 523, 517), (495, 494, 526, 527), (487, 484, 516, 519), (472, 469, 501, 504), (481, 470, 502, 513), (489, 471, 503, 521), (492, 498, 530, 524), (483, 497, 529, 515), (471, 481, 513, 503), (475, 499, 531, 507), (468, 482, 514, 500), (497, 487, 519, 529), (496, 485, 517, 528), (486, 488, 520, 518), (478, 477, 509, 510), (488, 489, 521, 520), (477, 476, 508, 509), (473, 469, 501, 505), (475, 468, 500, 507), (474, 473, 505, 506), (476, 499, 531, 508), (493, 498, 530, 525), (490, 484, 516, 522), (494, 493, 525, 526), (535, 533, 523, 517), (537, 535, 517, 528), (513, 502, 534, 536), (536, 534, 535, 537), (502, 506, 532, 534), (534, 532, 533, 535), (520, 521, 536, 537), (518, 520, 537, 528), (521, 503, 513, 536), (541, 539, 516, 522), (505, 501, 538, 540), (540, 538, 539, 541), (505, 540, 532, 506), (533, 532, 540, 541), (522, 523, 533, 541)])
me_cylinder_008.polygons.foreach_set('use_smooth', [True] * 491)
me_cylinder_008.polygons.foreach_set('material_index', [0, 0, 0, 0, 0, 0, 0, 0, 0, 0, 0, 0, 0, 0, 0, 0, 0, 0, 0, 0, 0, 0, 0, 0, 0, 0, 0, 0, 0, 0, 0, 0, 0, 0, 0, 0, 0, 0, 0, 0, 0, 0, 0, 0, 0, 0, 0, 0, 0, 0, 0, 0, 0, 0, 0, 0, 0, 0, 0, 0, 0, 0, 0, 0, 0, 0, 0, 0, 0, 0, 0, 0, 0, 0, 0, 0, 0, 0, 0, 0, 0, 0, 0, 0, 0, 0, 0, 0, 0, 0, 0, 0, 0, 0, 0, 0, 0, 0, 0, 0, 0, 0, 0, 0, 0, 0, 0, 0, 0, 0, 0, 0, 0, 0, 1, 1, 1, 1, 1, 1, 1, 1, 1, 1, 1, 1, 1, 1, 1, 1, 1, 1, 1, 1, 1, 1, 1, 1, 1, 1, 1, 1, 1, 1, 1, 1, 1, 1, 1, 1, 1, 1, 1, 1, 1, 1, 1, 1, 1, 1, 1, 1, 1, 1, 1, 1, 1, 1, 1, 1, 1, 1, 1, 1, 1, 1, 1, 1, 1, 1, 1, 1, 1, 1, 1, 1, 1, 1, 1, 1, 1, 1, 1, 1, 1, 1, 1, 1, 1, 1, 1, 1, 1, 1, 1, 1, 1, 1, 1, 1, 1, 1, 1, 1, 1, 1, 1, 1, 1, 1, 1, 1, 1, 1, 1, 1, 1, 1, 1, 1, 1, 1, 1, 1, 1, 1, 1, 1, 1, 1, 1, 1, 1, 1, 1, 1, 1, 1, 1, 1, 1, 1, 1, 1, 1, 1, 1, 1, 1, 1, 1, 1, 1, 1, 1, 1, 1, 1, 1, 1, 1, 1, 1, 1, 1, 1, 1, 1, 1, 1, 1, 1, 1, 1, 1, 1, 1, 1, 1, 1, 1, 1, 1, 1, 1, 1, 1, 1, 1, 1, 1, 1, 1, 1, 1, 1, 1, 1, 1, 1, 1, 1, 1, 1, 1, 1, 1, 1, 1, 1, 1, 1, 1, 1, 1, 1, 1, 1, 1, 1, 1, 1, 1, 1, 1, 1, 1, 1, 1, 1, 1, 1, 1, 1, 1, 1, 1, 1, 1, 1, 1, 1, 1, 1, 1, 1, 1, 1, 1, 1, 1, 1, 1, 1, 1, 1, 1, 1, 1, 1, 1, 1, 1, 1, 1, 1, 3, 3, 3, 3, 3, 3, 3, 3, 3, 3, 3, 3, 3, 3, 3, 3, 3, 3, 4, 4, 4, 4, 4, 4, 4, 4, 4, 4, 4, 4, 4, 4, 4, 4, 4, 4, 1, 1, 1, 1, 1, 1, 1, 1, 1, 1, 1, 1, 1, 1, 1, 1, 1, 1, 1, 1, 1, 1, 1, 1, 1, 1, 1, 1, 1, 1, 1, 1, 1, 1, 1, 1, 1, 1, 1, 1, 1, 1, 1, 1, 1, 1, 1, 1, 1, 1, 1, 1, 1, 1, 1, 1, 1, 1, 1, 1, 1, 1, 1, 1, 1, 1, 1, 1, 1, 1, 1, 1, 1, 1, 1, 1, 1, 1, 1])
me_cylinder_008.materials.append(mat_chamber_cable)
me_cylinder_008.materials.append(mat_chamber)
me_cylinder_008.materials.append(mat_glass_001)
me_cylinder_008.materials.append(mat_fingerprint_scanner)
me_cylinder_008.materials.append(mat_button_red)
me_cylinder_008.use_remesh_preserve_volume = False
me_cylinder_008.use_remesh_preserve_attributes = False
me_cylinder_008.use_mirror_vertex_groups = False
me_cylinder_008.update()
arm_door = bpy.data.armatures.new('Door')  # bones are not reproduced

# ---- objects
ob_armature = bpy.data.objects.new('Armature', arm_door)
ob_cylinder_000 = bpy.data.objects.new('Cylinder.000', me_cylinder_010)
ob_cube_001 = bpy.data.objects.new('Cube.001', me_cube_006)
ob_cube = bpy.data.objects.new('Cube', me_cube_004)
ob_cylinder_003 = bpy.data.objects.new('Cylinder.003', me_cylinder_008)

# ---- transforms, parenting, visibility, modifiers, constraints
ob_armature.location = (2.785, 1.811, 1.42)
ob_armature.lineart.crease_threshold = 0.0
ob_cylinder_000.parent = ob_armature
ob_cylinder_000.matrix_parent_inverse = Matrix(((1.0, 0.0, 0.0, -2.785), (0.0, 1.0, 0.0, -1.811), (0.0, 0.0, 1.0, -1.42), (0.0, 0.0, 0.0, 1.0)))
ob_cylinder_000.location = (3.335, 2.961, 3.305)
ob_cylinder_000.rotation_euler = (-0.1311, -0.0, -1.571)
ob_cylinder_000.scale = (0.1841, 0.1524, 0.1524)
ob_cylinder_000.lineart.crease_threshold = 0.0
_vg = ob_cylinder_000.vertex_groups.new(name='Door')
_vg.add([0, 1, 2, 3, 4, 5, 6, 7, 8, 9, 10, 11, 12, 13, 14, 15, 16, 17, 18, 19, 20, 21, 22, 23, 24, 25, 26, 27, 28, 29, 30, 31, 32, 33, 34, 35, 36, 37, 38, 39, 40, 41, 42, 43, 44, 45, 46, 47, 48, 49, 50, 51, 52, 53, 54, 55, 56, 57, 58, 59, 60, 61, 62, 63, 64, 65, 66, 67, 68, 69], 1.0, 'REPLACE')
_m = ob_cylinder_000.modifiers.new('EdgeSplit', 'EDGE_SPLIT')
_m = ob_cylinder_000.modifiers.new('Armature', 'ARMATURE')
_m.object = ob_armature
ob_cube_001.location = (2.742, 1.924, 0.9917)
ob_cube_001.rotation_euler = (0.1352, 0.04526, 0.0159)
ob_cube_001.scale = (0.06009, 0.01565, 0.07938)
ob_cube_001.lineart.crease_threshold = 0.0
ob_cube.location = (2.93, 1.833, 2.959)
ob_cube.rotation_euler = (0.0, 0.1179, 0.0)
ob_cube.scale = (0.05991, 0.01565, 0.07988)
ob_cube.lineart.crease_threshold = 0.0
ob_cylinder_003.location = (3.306, 2.961, 3.305)
ob_cylinder_003.rotation_euler = (-0.1311, -0.0, -1.571)
ob_cylinder_003.scale = (0.1841, 0.1524, 0.1524)
ob_cylinder_003.lineart.crease_threshold = 0.0
_m = ob_cylinder_003.modifiers.new('EdgeSplit', 'EDGE_SPLIT')

# ---- collection membership
col_collection_1.objects.link(ob_armature)
col_collection_1.objects.link(ob_cylinder_000)
col_collection_1.objects.link(ob_cube_001)
col_collection_1.objects.link(ob_cube)
col_collection_1.objects.link(ob_cylinder_003)

# ---- scene / render settings (as saved in the file)
scene.frame_start = 1; scene.frame_end = 250; scene.frame_set(1)
scene.render.engine = 'BLENDER_EEVEE_NEXT'
scene.render.resolution_percentage = 50
scene.render.dither_intensity = 0.0
scene.cycles.use_denoising = False
scene.cycles.samples = 128
scene.cycles.sampling_pattern = 'TABULATED_SOBOL'
scene.cycles.use_adaptive_sampling = False
scene.cycles.use_light_tree = False
scene.cycles.blur_glossy = 0.0
scene.cycles.sample_clamp_indirect = 0.0
scene.view_settings.view_transform = 'Standard'
bpy.context.view_layer.update()

# ---- added for rendering (the .blend has no active camera and no usable light): camera, sun
cam_auto = bpy.data.cameras.new('AutoCamera')
cam_auto.lens = 50.0
cam_auto.sensor_width = 36.0
cam_auto.clip_end = 1000.0
ob_auto_camera = bpy.data.objects.new('AutoCamera', cam_auto)
scene.collection.objects.link(ob_auto_camera)
ob_auto_camera.location = (10.372, -6.25214, 9.07061)
ob_auto_camera.rotation_euler = (1.09748, -7.21219e-08, 0.694738)
scene.camera = ob_auto_camera
light_auto_sun = bpy.data.lights.new('AutoSun', 'SUN')
light_auto_sun.energy = 3.0
light_auto_sun.angle = 0.0523599
ob_auto_sun = bpy.data.objects.new('AutoSun', light_auto_sun)
scene.collection.objects.link(ob_auto_sun)
ob_auto_sun.rotation_euler = (0.872665, 0.174533, 0.523599)
bpy.context.view_layer.update()
